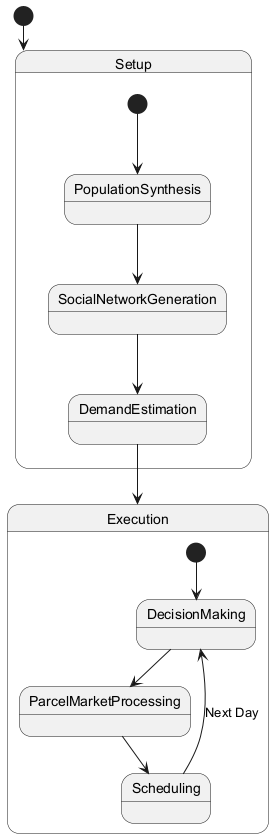

The diagram above was rendered by PlantUML. Its source (embedded in the PNG):
@startuml
[*] --> Setup

state Setup {
    [*] --> PopulationSynthesis
    PopulationSynthesis --> SocialNetworkGeneration
    SocialNetworkGeneration --> DemandEstimation
}

state Execution {
    [*] --> DecisionMaking
    DecisionMaking --> ParcelMarketProcessing
    ParcelMarketProcessing --> Scheduling
    Scheduling --> DecisionMaking : Next Day
}

DemandEstimation --> Execution

@enduml